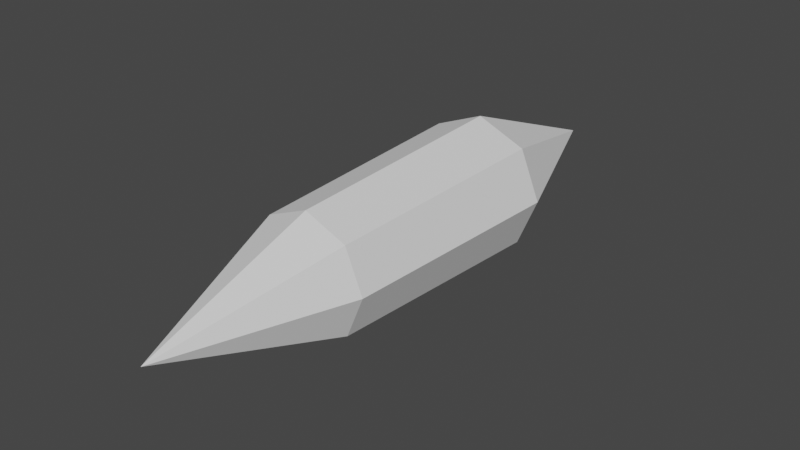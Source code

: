 # Source: Projectile.blend  (saved by Blender 3.0.42; exported with 4.5.12 LTS)
import bpy
from mathutils import Matrix  # noqa: F401  (used for matrix-valued properties, if any)

bpy.ops.wm.read_factory_settings(use_empty=True)
scene = bpy.context.scene
scene.name = 'Scene'

# ---- collections
col_collection = bpy.data.collections.new('Collection'); scene.collection.children.link(col_collection)

# ---- world
world_world = bpy.data.worlds.new('World'); scene.world = world_world
world_world.use_nodes = True; world_world.node_tree.nodes.clear()
_N = world_world.node_tree.nodes; _L = world_world.node_tree.links
n0 = _N.new('ShaderNodeOutputWorld'); n0.name = 'World Output'; n0.location = (300, 300)
n1 = _N.new('ShaderNodeBackground'); n1.name = 'Background'; n1.location = (10, 300)
n1.inputs[0].default_value = (0.05088, 0.05088, 0.05088, 1.0)
_L.new(n1.outputs[0], n0.inputs[0])
n0.is_active_output = True
world_world.color = (0.05088, 0.05088, 0.05088)
world_world.use_sun_shadow = False
world_world.sun_shadow_jitter_overblur = 0.0

# ---- meshes
me_icosphere = bpy.data.meshes.new('Icosphere')
me_icosphere.from_pydata([(-5.104e-08, -3.9, -7.674e-08), (-6.072e-08, 3.9, 1.363e-07), (-1.878e-09, 1.581, 0.924), (-1.043e-08, -1.581, 0.8), (0.6534, 1.581, 0.6534), (0.5657, -1.581, 0.5657), (0.924, 1.581, 5.454e-09), (0.8, -1.581, -1.058e-07), (0.6534, 1.581, -0.6534), (0.5657, -1.581, -0.5657), (-8.266e-08, 1.581, -0.924), (-8.037e-08, -1.581, -0.8), (-0.6534, 1.581, -0.6534), (-0.5657, -1.581, -0.5657), (-0.924, 1.581, 5.454e-09), (-0.8, -1.581, -1.043e-08), (-0.6534, 1.581, 0.6534), (-0.5657, -1.581, 0.5657)], [], [(14, 16, 1), (3, 17, 0), (2, 3, 5, 4), (8, 10, 1), (11, 9, 0), (4, 5, 7, 6), (6, 8, 1), (17, 15, 0), (6, 7, 9, 8), (16, 2, 1), (9, 7, 0), (8, 9, 11, 10), (12, 14, 1), (5, 3, 0), (10, 11, 13, 12), (4, 6, 1), (15, 13, 0), (12, 13, 15, 14), (7, 5, 0), (2, 4, 1), (14, 15, 17, 16), (13, 11, 0), (16, 17, 3, 2), (10, 12, 1)])
_uv = me_icosphere.uv_layers.new(name='UVMap')
_uv.uv.foreach_set('vector', [0.7674, 0.997, 0.7674, 0.8474, 0.995, 0.5012, 0.2302, 0.7193, 0.2302, 0.8466, 0.002608, 0.4988, 0.7674, 0.72, 0.2302, 0.7193, 0.2302, 0.6061, 0.7674, 0.6067, 0.7674, 0.3939, 0.7674, 0.2807, 0.995, 0.5012, 0.2302, 0.28, 0.2302, 0.3933, 0.002608, 0.4988, 0.7674, 0.6067, 0.2302, 0.6061, 0.2302, 0.4997, 0.7674, 0.5003, 0.7674, 0.5003, 0.7674, 0.3939, 0.995, 0.5012, 0.2302, 0.8466, 0.2302, 0.996, 0.002608, 0.4988, 0.7674, 0.5003, 0.2302, 0.4997, 0.2302, 0.3933, 0.7674, 0.3939, 0.7674, 0.8474, 0.7674, 0.72, 0.995, 0.5012, 0.2302, 0.3933, 0.2302, 0.4997, 0.002608, 0.4988, 0.7674, 0.3939, 0.2302, 0.3933, 0.2302, 0.28, 0.7674, 0.2807, 0.7674, 0.1534, 0.7674, 0.003986, 0.995, 0.5012, 0.2302, 0.6061, 0.2302, 0.7193, 0.002608, 0.4988, 0.7674, 0.2807, 0.2302, 0.28, 0.2302, 0.1526, 0.7674, 0.1534, 0.7674, 0.6067, 0.7674, 0.5003, 0.995, 0.5012, 0.2302, 0.002961, 0.2302, 0.1526, 0.002608, 0.4988, 0.7674, 0.1534, 0.2302, 0.1526, 0.2302, 0.002961, 0.7674, 0.003986, 0.2302, 0.4997, 0.2302, 0.6061, 0.002608, 0.4988, 0.7674, 0.72, 0.7674, 0.6067, 0.995, 0.5012, 0.7674, 0.997, 0.2302, 0.996, 0.2302, 0.8466, 0.7674, 0.8474, 0.2302, 0.1526, 0.2302, 0.28, 0.002608, 0.4988, 0.7674, 0.8474, 0.2302, 0.8466, 0.2302, 0.7193, 0.7674, 0.72, 0.7674, 0.2807, 0.7674, 0.1534, 0.995, 0.5012])
me_icosphere.use_remesh_fix_poles = True
me_icosphere.use_remesh_preserve_attributes = False
me_icosphere.use_mirror_vertex_groups = False
me_icosphere.update()

# ---- objects
ob_icosphere = bpy.data.objects.new('Icosphere', me_icosphere)

# ---- transforms, parenting, visibility, modifiers, constraints
ob_icosphere.location = (0.0, 0.0, 0.0)
ob_icosphere.lineart.crease_threshold = 0.0

# ---- collection membership
col_collection.objects.link(ob_icosphere)

# ---- scene / render settings (as saved in the file)
scene.frame_start = 1; scene.frame_end = 250; scene.frame_set(1)
scene.render.engine = 'BLENDER_EEVEE_NEXT'
scene.cycles.use_denoising = False
scene.cycles.samples = 128
scene.cycles.sampling_pattern = 'TABULATED_SOBOL'
scene.cycles.use_adaptive_sampling = False
scene.cycles.use_light_tree = False
scene.view_settings.view_transform = 'Filmic'
bpy.context.view_layer.update()

# ---- added for rendering (the .blend has no active camera and no usable light): camera, sun
cam_auto = bpy.data.cameras.new('AutoCamera')
cam_auto.lens = 50.0
cam_auto.sensor_width = 36.0
cam_auto.clip_end = 1000.0
ob_auto_camera = bpy.data.objects.new('AutoCamera', cam_auto)
scene.collection.objects.link(ob_auto_camera)
ob_auto_camera.location = (7.61107, -9.13329, 6.08886)
ob_auto_camera.rotation_euler = (1.09748, -7.21219e-08, 0.694738)
scene.camera = ob_auto_camera
light_auto_sun = bpy.data.lights.new('AutoSun', 'SUN')
light_auto_sun.energy = 3.0
light_auto_sun.angle = 0.0523599
ob_auto_sun = bpy.data.objects.new('AutoSun', light_auto_sun)
scene.collection.objects.link(ob_auto_sun)
ob_auto_sun.rotation_euler = (0.872665, 0.174533, 0.523599)
bpy.context.view_layer.update()
